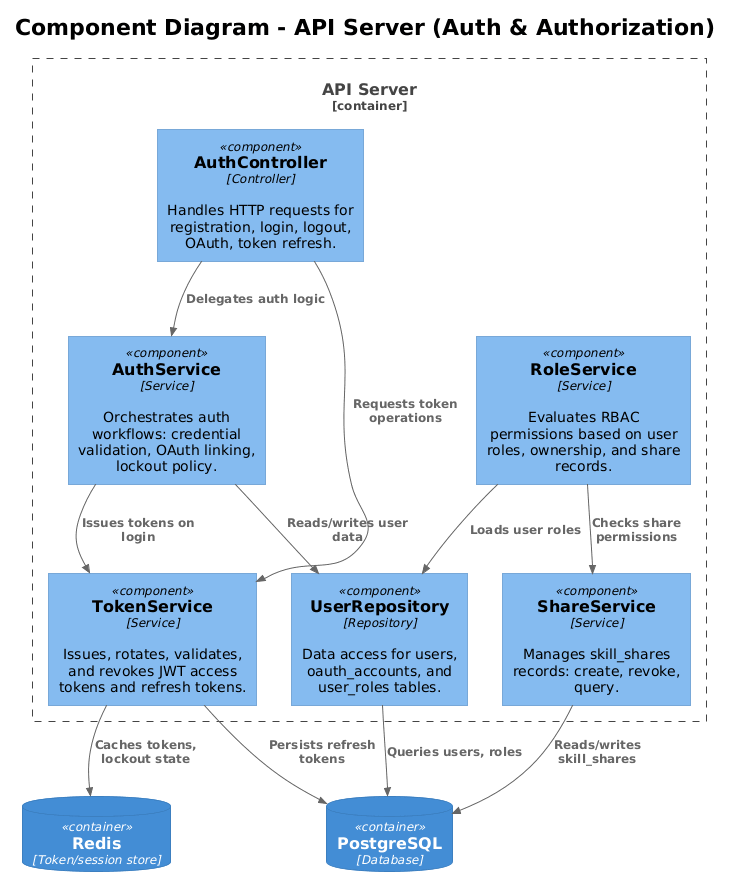

The diagram above was rendered by PlantUML. Its source (embedded in the PNG):
@startuml
!theme plain
!include <C4/C4_Component>

title Component Diagram - API Server (Auth & Authorization)

Container_Boundary(api, "API Server") {
    Component(authCtrl, "AuthController", "Controller", "Handles HTTP requests for registration, login, logout, OAuth, token refresh.")
    Component(authSvc, "AuthService", "Service", "Orchestrates auth workflows: credential validation, OAuth linking, lockout policy.")
    Component(tokenSvc, "TokenService", "Service", "Issues, rotates, validates, and revokes JWT access tokens and refresh tokens.")
    Component(roleSvc, "RoleService", "Service", "Evaluates RBAC permissions based on user roles, ownership, and share records.")
    Component(shareSvc, "ShareService", "Service", "Manages skill_shares records: create, revoke, query.")
    Component(userRepo, "UserRepository", "Repository", "Data access for users, oauth_accounts, and user_roles tables.")
}

ContainerDb(db, "PostgreSQL", "Database")
ContainerDb(redis, "Redis", "Token/session store")

Rel(authCtrl, authSvc, "Delegates auth logic")
Rel(authCtrl, tokenSvc, "Requests token operations")
Rel(authSvc, userRepo, "Reads/writes user data")
Rel(authSvc, tokenSvc, "Issues tokens on login")
Rel(tokenSvc, redis, "Caches tokens, lockout state")
Rel(tokenSvc, db, "Persists refresh tokens")
Rel(roleSvc, userRepo, "Loads user roles")
Rel(roleSvc, shareSvc, "Checks share permissions")
Rel(shareSvc, db, "Reads/writes skill_shares")
Rel(userRepo, db, "Queries users, roles")
@enduml